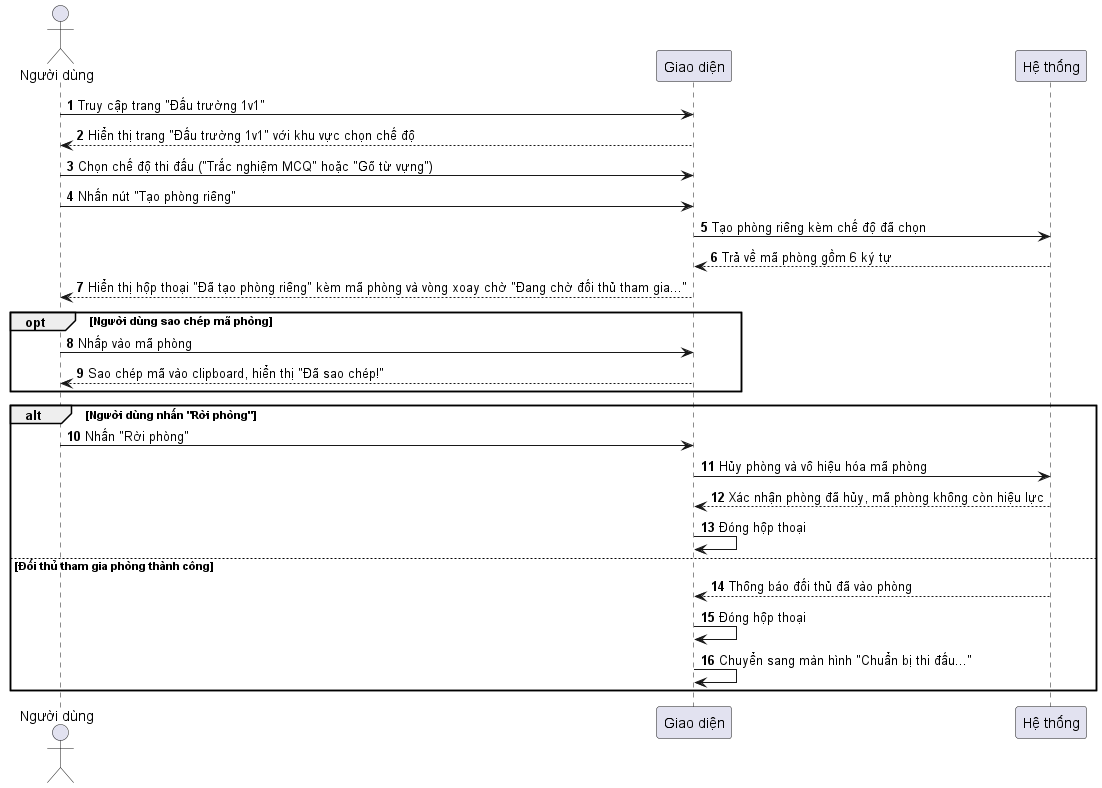

The diagram above was rendered by PlantUML. Its source (embedded in the PNG):
@startuml Battle_Private_Room_Sequence_Diagram
skinparam defaultFontName "Arial Unicode MS"
autonumber

actor "Người dùng" as User
participant "Giao diện" as UI
participant "Hệ thống" as Backend

User -> UI: Truy cập trang "Đấu trường 1v1"
UI --> User: Hiển thị trang "Đấu trường 1v1" với khu vực chọn chế độ
User -> UI: Chọn chế độ thi đấu ("Trắc nghiệm MCQ" hoặc "Gõ từ vựng")
User -> UI: Nhấn nút "Tạo phòng riêng"
UI -> Backend: Tạo phòng riêng kèm chế độ đã chọn
Backend --> UI: Trả về mã phòng gồm 6 ký tự
UI --> User: Hiển thị hộp thoại "Đã tạo phòng riêng" kèm mã phòng và vòng xoay chờ "Đang chờ đối thủ tham gia..."

opt Người dùng sao chép mã phòng
    User -> UI: Nhấp vào mã phòng
    UI --> User: Sao chép mã vào clipboard, hiển thị "Đã sao chép!"
end

alt Người dùng nhấn "Rời phòng"
    User -> UI: Nhấn "Rời phòng"
    UI -> Backend: Hủy phòng và vô hiệu hóa mã phòng
    Backend --> UI: Xác nhận phòng đã hủy, mã phòng không còn hiệu lực
    UI -> UI: Đóng hộp thoại
else Đối thủ tham gia phòng thành công
    Backend --> UI: Thông báo đối thủ đã vào phòng
    UI -> UI: Đóng hộp thoại
    UI -> UI: Chuyển sang màn hình "Chuẩn bị thi đấu..."
end

@enduml